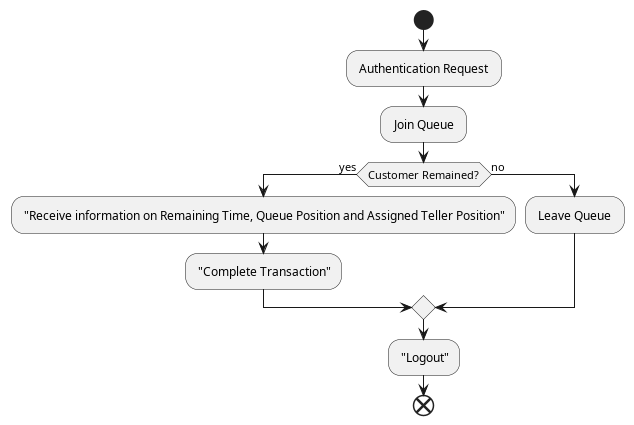

The diagram above was rendered by PlantUML. Its source (embedded in the PNG):
@startuml Customer Activity 

    start
    : Authentication Request ;
    : Join Queue ;
    if (Customer Remained?) then (yes)
        : "Receive information on Remaining Time, Queue Position and Assigned Teller Position";
        : "Complete Transaction";
    else (no)
        : Leave Queue ;
    endif
    : "Logout";
    end
  
    ' ' Teller
    ' Teller -> System : Authentication Request
    ' System -> queue_db : Lookup for Teller and verify password
    ' System -> queue_db : Add Teller to AvailableTellers table
    ' queue_db -> System : Provide Teller position
    ' System -> Teller : Show Users assigned
    ' Teller -> System : Record Transaction or Cancellation
    ' System -> queue_db : Remove user from Queue Table
    ' Teller -> System : Logout
    ' System -> queue_db : Remove Teller from AvailableTellers Table

    ' ' Manager
    ' Manager -> System : Extract Analytics Data
    ' System -> queue_db : Extract Transaction Data
    ' System -> System : Generate Analytics Report based on Transaction Data
    ' System -> Manager : Display Analytics Data


@enduml